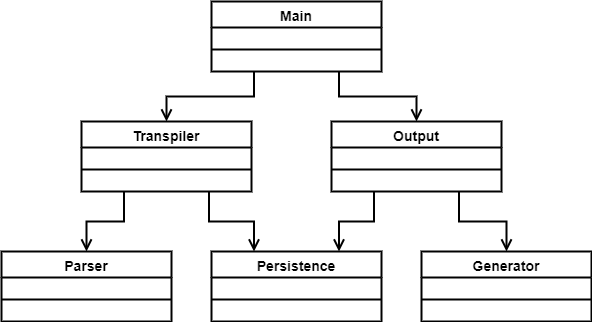

The diagram above was exported from draw.io. Its source (the exported page's mxGraphModel, read from the mxfile embedded in the PNG):
<mxGraphModel dx="864" dy="1343" grid="1" gridSize="10" guides="1" tooltips="1" connect="1" arrows="1" fold="1" page="1" pageScale="1" pageWidth="1169" pageHeight="827" math="0" shadow="0">
  <root>
    <mxCell id="0" />
    <mxCell id="1" parent="0" />
    <mxCell id="rpF5kIm7mvKZA9kQaA25-11" style="edgeStyle=orthogonalEdgeStyle;rounded=0;orthogonalLoop=1;jettySize=auto;html=1;exitX=0.25;exitY=1;exitDx=0;exitDy=0;entryX=0.5;entryY=0;entryDx=0;entryDy=0;strokeWidth=2;endArrow=open;endFill=0;endSize=8;" parent="1" source="YK_3DBe7jhNfcvBcwdXA-1" target="rpF5kIm7mvKZA9kQaA25-7" edge="1">
      <mxGeometry relative="1" as="geometry" />
    </mxCell>
    <mxCell id="rpF5kIm7mvKZA9kQaA25-12" style="edgeStyle=orthogonalEdgeStyle;rounded=0;orthogonalLoop=1;jettySize=auto;html=1;exitX=0.75;exitY=1;exitDx=0;exitDy=0;entryX=0.25;entryY=0;entryDx=0;entryDy=0;strokeWidth=2;endArrow=open;endFill=0;endSize=8;" parent="1" source="YK_3DBe7jhNfcvBcwdXA-1" target="rpF5kIm7mvKZA9kQaA25-5" edge="1">
      <mxGeometry relative="1" as="geometry" />
    </mxCell>
    <mxCell id="YK_3DBe7jhNfcvBcwdXA-1" value="Transpiler" style="swimlane;fontStyle=1;align=center;verticalAlign=top;childLayout=stackLayout;horizontal=1;startSize=26;horizontalStack=0;resizeParent=1;resizeParentMax=0;resizeLast=0;collapsible=1;marginBottom=0;strokeWidth=2;fontSize=14;" parent="1" vertex="1">
      <mxGeometry x="140" y="-630" width="170" height="70" as="geometry" />
    </mxCell>
    <mxCell id="YK_3DBe7jhNfcvBcwdXA-3" value="" style="line;strokeWidth=2;fillColor=none;align=left;verticalAlign=middle;spacingTop=-1;spacingLeft=3;spacingRight=3;rotatable=0;labelPosition=right;points=[];portConstraint=eastwest;fontStyle=1;fontSize=14;" parent="YK_3DBe7jhNfcvBcwdXA-1" vertex="1">
      <mxGeometry y="26" width="170" height="44" as="geometry" />
    </mxCell>
    <mxCell id="rpF5kIm7mvKZA9kQaA25-13" style="edgeStyle=orthogonalEdgeStyle;rounded=0;orthogonalLoop=1;jettySize=auto;html=1;exitX=0.25;exitY=1;exitDx=0;exitDy=0;entryX=0.75;entryY=0;entryDx=0;entryDy=0;strokeWidth=2;endArrow=open;endFill=0;endSize=8;" parent="1" source="rpF5kIm7mvKZA9kQaA25-1" target="rpF5kIm7mvKZA9kQaA25-5" edge="1">
      <mxGeometry relative="1" as="geometry" />
    </mxCell>
    <mxCell id="rpF5kIm7mvKZA9kQaA25-14" style="edgeStyle=orthogonalEdgeStyle;rounded=0;orthogonalLoop=1;jettySize=auto;html=1;exitX=0.75;exitY=1;exitDx=0;exitDy=0;entryX=0.5;entryY=0;entryDx=0;entryDy=0;strokeWidth=2;endArrow=open;endFill=0;endSize=8;" parent="1" source="rpF5kIm7mvKZA9kQaA25-1" target="rpF5kIm7mvKZA9kQaA25-9" edge="1">
      <mxGeometry relative="1" as="geometry" />
    </mxCell>
    <mxCell id="rpF5kIm7mvKZA9kQaA25-1" value="Output" style="swimlane;fontStyle=1;align=center;verticalAlign=top;childLayout=stackLayout;horizontal=1;startSize=26;horizontalStack=0;resizeParent=1;resizeParentMax=0;resizeLast=0;collapsible=1;marginBottom=0;strokeWidth=2;fontSize=14;" parent="1" vertex="1">
      <mxGeometry x="390" y="-630" width="170" height="70" as="geometry" />
    </mxCell>
    <mxCell id="rpF5kIm7mvKZA9kQaA25-2" value="" style="line;strokeWidth=2;fillColor=none;align=left;verticalAlign=middle;spacingTop=-1;spacingLeft=3;spacingRight=3;rotatable=0;labelPosition=right;points=[];portConstraint=eastwest;fontStyle=1;fontSize=14;" parent="rpF5kIm7mvKZA9kQaA25-1" vertex="1">
      <mxGeometry y="26" width="170" height="44" as="geometry" />
    </mxCell>
    <mxCell id="rpF5kIm7mvKZA9kQaA25-5" value="Persistence" style="swimlane;fontStyle=1;align=center;verticalAlign=top;childLayout=stackLayout;horizontal=1;startSize=26;horizontalStack=0;resizeParent=1;resizeParentMax=0;resizeLast=0;collapsible=1;marginBottom=0;strokeWidth=2;fontSize=14;" parent="1" vertex="1">
      <mxGeometry x="270" y="-500" width="170" height="70" as="geometry" />
    </mxCell>
    <mxCell id="rpF5kIm7mvKZA9kQaA25-6" value="" style="line;strokeWidth=2;fillColor=none;align=left;verticalAlign=middle;spacingTop=-1;spacingLeft=3;spacingRight=3;rotatable=0;labelPosition=right;points=[];portConstraint=eastwest;fontStyle=1;fontSize=14;" parent="rpF5kIm7mvKZA9kQaA25-5" vertex="1">
      <mxGeometry y="26" width="170" height="44" as="geometry" />
    </mxCell>
    <mxCell id="rpF5kIm7mvKZA9kQaA25-7" value="Parser" style="swimlane;fontStyle=1;align=center;verticalAlign=top;childLayout=stackLayout;horizontal=1;startSize=26;horizontalStack=0;resizeParent=1;resizeParentMax=0;resizeLast=0;collapsible=1;marginBottom=0;strokeWidth=2;fontSize=14;" parent="1" vertex="1">
      <mxGeometry x="60" y="-500" width="170" height="70" as="geometry" />
    </mxCell>
    <mxCell id="rpF5kIm7mvKZA9kQaA25-8" value="" style="line;strokeWidth=2;fillColor=none;align=left;verticalAlign=middle;spacingTop=-1;spacingLeft=3;spacingRight=3;rotatable=0;labelPosition=right;points=[];portConstraint=eastwest;fontStyle=1;fontSize=14;" parent="rpF5kIm7mvKZA9kQaA25-7" vertex="1">
      <mxGeometry y="26" width="170" height="44" as="geometry" />
    </mxCell>
    <mxCell id="rpF5kIm7mvKZA9kQaA25-9" value="Generator" style="swimlane;fontStyle=1;align=center;verticalAlign=top;childLayout=stackLayout;horizontal=1;startSize=26;horizontalStack=0;resizeParent=1;resizeParentMax=0;resizeLast=0;collapsible=1;marginBottom=0;strokeWidth=2;fontSize=14;" parent="1" vertex="1">
      <mxGeometry x="480" y="-500" width="170" height="70" as="geometry" />
    </mxCell>
    <mxCell id="rpF5kIm7mvKZA9kQaA25-10" value="" style="line;strokeWidth=2;fillColor=none;align=left;verticalAlign=middle;spacingTop=-1;spacingLeft=3;spacingRight=3;rotatable=0;labelPosition=right;points=[];portConstraint=eastwest;fontStyle=1;fontSize=14;" parent="rpF5kIm7mvKZA9kQaA25-9" vertex="1">
      <mxGeometry y="26" width="170" height="44" as="geometry" />
    </mxCell>
    <mxCell id="FYW58NSC-vTbTnwnJVRR-3" style="edgeStyle=orthogonalEdgeStyle;rounded=0;orthogonalLoop=1;jettySize=auto;html=1;exitX=0.25;exitY=1;exitDx=0;exitDy=0;entryX=0.5;entryY=0;entryDx=0;entryDy=0;strokeWidth=2;endArrow=open;endFill=0;endSize=8;" edge="1" parent="1" source="FYW58NSC-vTbTnwnJVRR-1" target="YK_3DBe7jhNfcvBcwdXA-1">
      <mxGeometry relative="1" as="geometry" />
    </mxCell>
    <mxCell id="FYW58NSC-vTbTnwnJVRR-4" style="edgeStyle=orthogonalEdgeStyle;rounded=0;orthogonalLoop=1;jettySize=auto;html=1;exitX=0.75;exitY=1;exitDx=0;exitDy=0;strokeWidth=2;endArrow=open;endFill=0;endSize=8;" edge="1" parent="1" source="FYW58NSC-vTbTnwnJVRR-1" target="rpF5kIm7mvKZA9kQaA25-1">
      <mxGeometry relative="1" as="geometry" />
    </mxCell>
    <mxCell id="FYW58NSC-vTbTnwnJVRR-1" value="Main" style="swimlane;fontStyle=1;align=center;verticalAlign=top;childLayout=stackLayout;horizontal=1;startSize=26;horizontalStack=0;resizeParent=1;resizeParentMax=0;resizeLast=0;collapsible=1;marginBottom=0;strokeWidth=2;fontSize=14;" vertex="1" parent="1">
      <mxGeometry x="270" y="-750" width="170" height="70" as="geometry" />
    </mxCell>
    <mxCell id="FYW58NSC-vTbTnwnJVRR-2" value="" style="line;strokeWidth=2;fillColor=none;align=left;verticalAlign=middle;spacingTop=-1;spacingLeft=3;spacingRight=3;rotatable=0;labelPosition=right;points=[];portConstraint=eastwest;fontStyle=1;fontSize=14;" vertex="1" parent="FYW58NSC-vTbTnwnJVRR-1">
      <mxGeometry y="26" width="170" height="44" as="geometry" />
    </mxCell>
  </root>
</mxGraphModel>